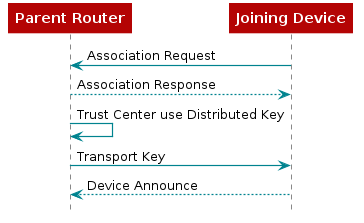

The diagram above was rendered by PlantUML. Its source (embedded in the PNG):
@startuml
skinparam backgroundColor transparent

hide footbox

scale max 900 width

skinparam sequenceArrow {
    Color #00838f
    Thickness 1.2
}


skinparam sequenceParticipant {
    BackgroundColor #b40404
    BorderColor #b40404
    BorderThickness 0
    FontColor #fff
    FontStyle bold
}

skinparam sequenceLifeLineBorderColor #888

skinparam note {
    BackgroundColor #ffe
    BorderColor #b40404
}

skinparam sequenceDivider {
    BackgroundColor #b40404
    BorderColor #b40404
    FontColor #fff
    BorderThickness 0
}

skinparam sequenceGroup {
    BackgroundColor #b40404
    BorderColor #b40404
    HeaderFontColor #fff
    HeaderFontStyle italics
    BorderThickness 1.5
}

skinparam shadowing false

skinParam state {
  BorderColor #b40404
  BackgroundColor transparent
  ArrowColor #00838f
  StartColor #00838f
  EndColor #00838f
}

skinParam activity {
  BorderColor #b40404
  BackgroundColor transparent
  ArrowColor #00838f
  StartColor #00838f
  EndColor #00838f
  BarColor #00838f
}
participant "Parent Router"
participant "Joining Device"
    "Joining Device"->"Parent Router": Association Request
    "Parent Router"-->"Joining Device": Association Response
    "Parent Router"->"Parent Router": Trust Center use Distributed Key
    "Parent Router"->"Joining Device": Transport Key
    "Joining Device"-->"Parent Router": Device Announce
@enduml